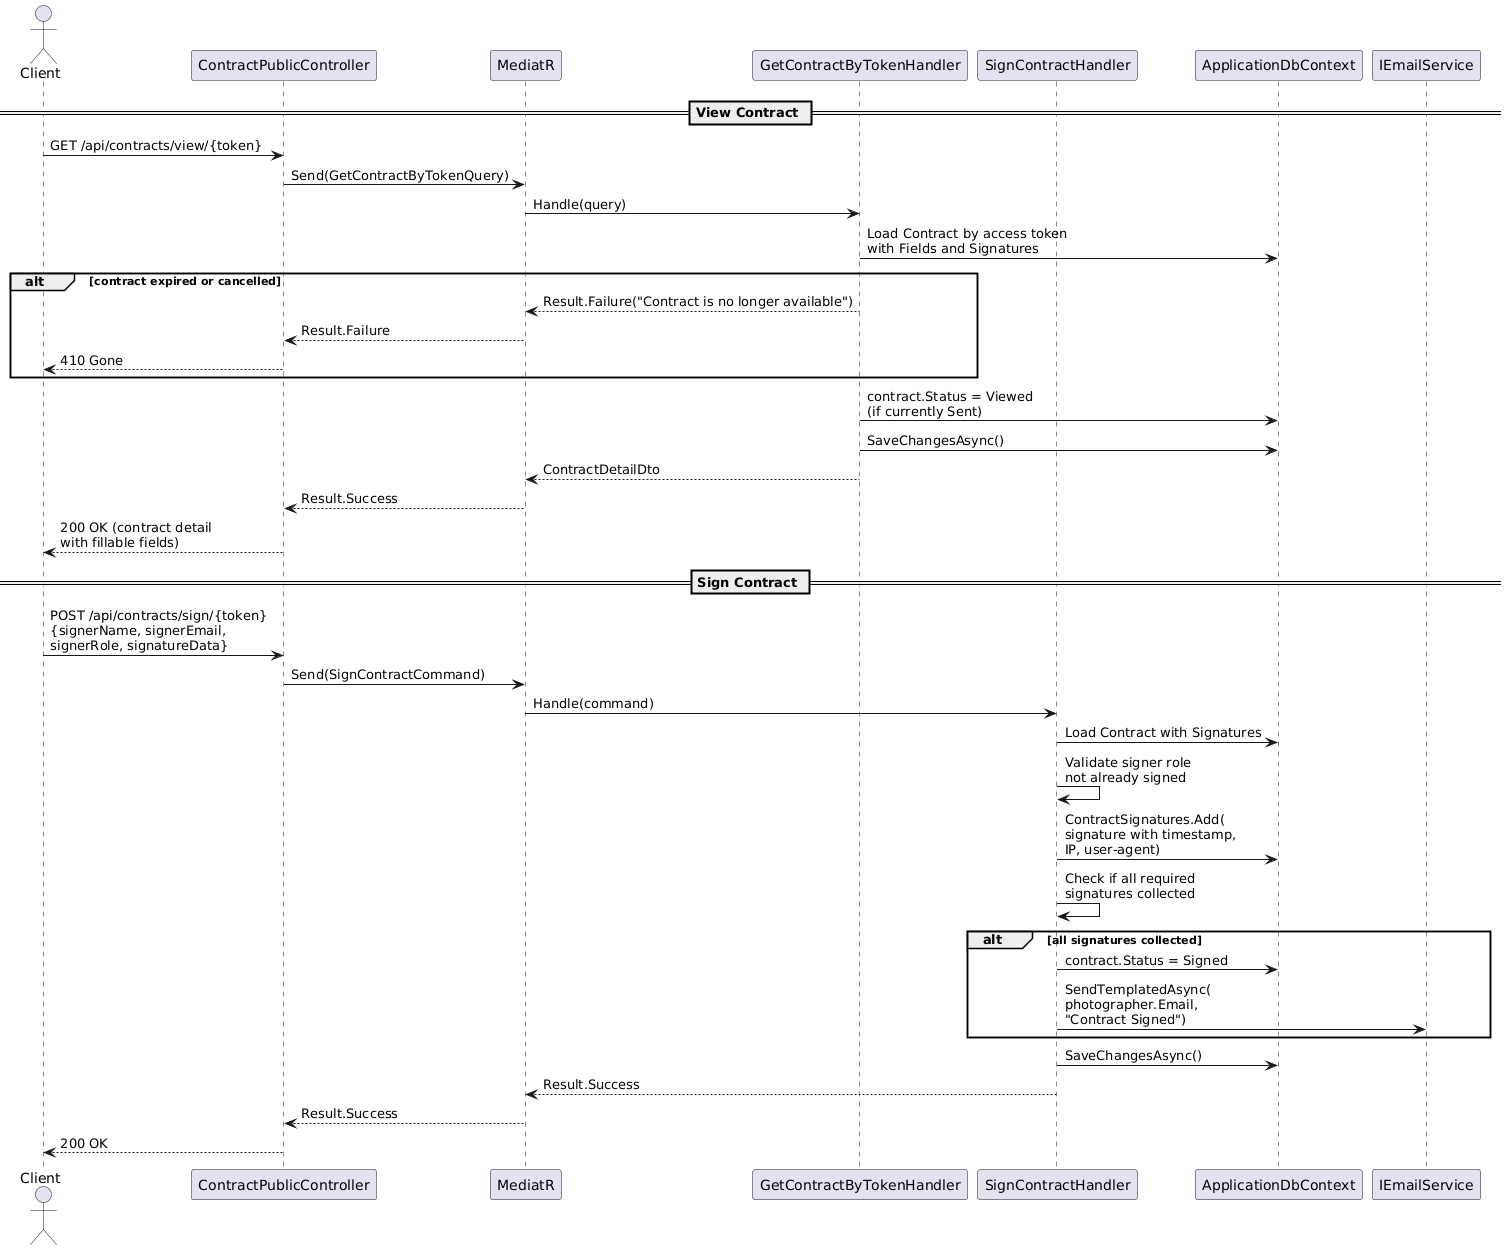

The diagram above was rendered by PlantUML. Its source (embedded in the PNG):
@startuml
actor Client as C
participant "ContractPublicController" as CPC
participant "MediatR" as M
participant "GetContractByTokenHandler" as GH
participant "SignContractHandler" as SH
participant "ApplicationDbContext" as DB
participant "IEmailService" as ES

== View Contract ==
C -> CPC : GET /api/contracts/view/{token}
CPC -> M : Send(GetContractByTokenQuery)
M -> GH : Handle(query)

GH -> DB : Load Contract by access token\nwith Fields and Signatures

alt contract expired or cancelled
  GH --> M : Result.Failure("Contract is no longer available")
  M --> CPC : Result.Failure
  CPC --> C : 410 Gone
end

GH -> DB : contract.Status = Viewed\n(if currently Sent)
GH -> DB : SaveChangesAsync()
GH --> M : ContractDetailDto
M --> CPC : Result.Success
CPC --> C : 200 OK (contract detail\nwith fillable fields)

== Sign Contract ==
C -> CPC : POST /api/contracts/sign/{token}\n{signerName, signerEmail,\nsignerRole, signatureData}
CPC -> M : Send(SignContractCommand)
M -> SH : Handle(command)

SH -> DB : Load Contract with Signatures
SH -> SH : Validate signer role\nnot already signed

SH -> DB : ContractSignatures.Add(\nsignature with timestamp,\nIP, user-agent)

SH -> SH : Check if all required\nsignatures collected

alt all signatures collected
  SH -> DB : contract.Status = Signed
  SH -> ES : SendTemplatedAsync(\nphotographer.Email,\n"Contract Signed")
end

SH -> DB : SaveChangesAsync()
SH --> M : Result.Success
M --> CPC : Result.Success
CPC --> C : 200 OK
@enduml